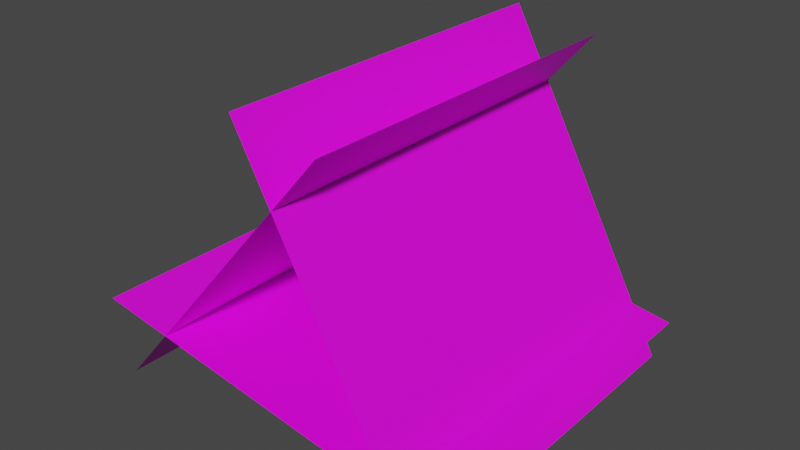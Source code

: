 # Source: Flowers_01.blend  (saved by Blender 2.92.15; exported with 4.5.12 LTS)
import bpy
from mathutils import Matrix  # noqa: F401  (used for matrix-valued properties, if any)

bpy.ops.wm.read_factory_settings(use_empty=True)
scene = bpy.context.scene
scene.name = 'Scene'

# ---- images (referenced by path relative to the original .blend; pixels are not part of the script)
import os
ASSET_DIR = os.environ.get("B2B_ASSET_DIR", "")  # directory of the original .blend (textures are referenced by path, not embedded)
HERE = os.path.dirname(os.path.abspath(__file__))  # packed textures are extracted next to this script under _unpacked/

def load_image(name, relpath, width, height, colorspace="sRGB"):
    """Load a texture the original file referenced (path relative to the .blend, or extracted next to this script)."""
    p = next((c for c in (os.path.join(HERE, relpath), os.path.join(ASSET_DIR, relpath)) if relpath and os.path.exists(c)), "")
    if p:
        img = bpy.data.images.load(p, check_existing=True)
        img.name = name
    else:  # same state as the original file: an image datablock whose file is absent (Cycles renders it pink)
        img = bpy.data.images.new(name, width, height)
        img.source = "FILE"
        img.filepath = "//" + (relpath or name)
    img.colorspace_settings.name = colorspace
    return img
img_grassflower01_tga = load_image('grassFlower01.tga', 'grassFlower01.tga', 1024, 1024, 'sRGB')

# ---- materials (node trees are filled in below, after node groups)
mat_flower = bpy.data.materials.new('Flower')
mat_flower.use_transparent_shadow = False

# ---- material node trees
mat_flower.use_nodes = True; mat_flower.node_tree.nodes.clear()
_N = mat_flower.node_tree.nodes; _L = mat_flower.node_tree.links
n0 = _N.new('ShaderNodeBsdfPrincipled'); n0.name = 'Principled BSDF'; n0.location = (10, 300)
n0.distribution = 'GGX'
n0.subsurface_method = 'BURLEY'
n0.inputs[3].default_value = 1.45
n0.inputs[27].default_value = (0.0, 0.0, 0.0, 1.0)
n0.inputs[28].default_value = 1.0
n1 = _N.new('ShaderNodeTexImage'); n1.name = 'Image Texture'; n1.location = (-337, 252)
n1.image = img_grassflower01_tga
n2 = _N.new('ShaderNodeOutputMaterial'); n2.name = 'Material Output'; n2.location = (743, 296)
n3 = _N.new('ShaderNodeMixShader'); n3.name = 'Mix Shader'; n3.location = (483, 263)
n4 = _N.new('ShaderNodeBsdfTransparent'); n4.name = 'Transparent BSDF'; n4.location = (269, 425)
_L.new(n1.outputs[0], n0.inputs[0])
_L.new(n3.outputs[0], n2.inputs[0])
_L.new(n4.outputs[0], n3.inputs[1])
_L.new(n1.outputs[1], n3.inputs[0])
_L.new(n0.outputs[0], n3.inputs[2])
n2.is_active_output = True

# ---- world
world_world = bpy.data.worlds.new('World'); scene.world = world_world
world_world.use_nodes = True; world_world.node_tree.nodes.clear()
_N = world_world.node_tree.nodes; _L = world_world.node_tree.links
n0 = _N.new('ShaderNodeOutputWorld'); n0.name = 'World Output'; n0.location = (300, 300)
n1 = _N.new('ShaderNodeBackground'); n1.name = 'Background'; n1.location = (10, 300)
n1.inputs[0].default_value = (0.05088, 0.05088, 0.05088, 1.0)
_L.new(n1.outputs[0], n0.inputs[0])
n0.is_active_output = True
world_world.color = (0.05088, 0.05088, 0.05088)
world_world.use_sun_shadow = False
world_world.sun_shadow_jitter_overblur = 0.0

# ---- meshes
me_plane = bpy.data.meshes.new('Plane')
me_plane.from_pydata([(-1.0, -0.04425, -1.297), (1.0, -0.04425, -1.601), (-1.0, 1.956, -1.297), (1.0, 1.956, -1.601), (0.424, 1.956, -0.1548), (-0.8808, 1.956, -1.671), (0.424, -0.04425, -0.1548), (-0.8808, -0.04425, -1.671), (-0.03811, -0.04425, -0.08186), (0.9268, -0.04425, -1.838), (-0.03811, 1.956, -0.08186), (0.9268, 1.956, -1.838)], [], [(0, 1, 3, 2), (7, 6, 4, 5), (8, 9, 11, 10)])
_uv = me_plane.uv_layers.new(name='UVMap')
_uv.uv.foreach_set('vector', [0.0, 0.0, 1.0, 0.0, 1.0, 1.0, 0.0, 1.0, 0.0, 0.0, 1.0, 0.0, 1.0, 1.0, 0.0, 1.0, 0.0, 0.0, 1.0, 0.0, 1.0, 1.0, 0.0, 1.0])
me_plane.materials.append(mat_flower)
me_plane.use_remesh_fix_poles = True
me_plane.use_remesh_preserve_attributes = False
me_plane.use_mirror_vertex_groups = False
me_plane.update()

# ---- objects
ob_flowers_01 = bpy.data.objects.new('Flowers 01', me_plane)

# ---- transforms, parenting, visibility, modifiers, constraints
ob_flowers_01.location = (0.0, 0.0, 1.0)
ob_flowers_01.lineart.crease_threshold = 0.0

# ---- collection membership
scene.collection.objects.link(ob_flowers_01)

# ---- scene / render settings (as saved in the file)
scene.frame_start = 1; scene.frame_end = 250; scene.frame_set(1)
scene.render.engine = 'BLENDER_EEVEE_NEXT'
scene.cycles.use_denoising = False
scene.cycles.samples = 128
scene.cycles.sampling_pattern = 'TABULATED_SOBOL'
scene.cycles.use_adaptive_sampling = False
scene.cycles.use_light_tree = False
scene.view_settings.view_transform = 'Filmic'
bpy.context.view_layer.update()

# ---- added for rendering (the .blend has no active camera and no usable light): camera, sun
cam_auto = bpy.data.cameras.new('AutoCamera')
cam_auto.lens = 50.0
cam_auto.sensor_width = 36.0
cam_auto.clip_end = 1000.0
ob_auto_camera = bpy.data.objects.new('AutoCamera', cam_auto)
scene.collection.objects.link(ob_auto_camera)
ob_auto_camera.location = (3.0801, -2.74037, 2.50438)
ob_auto_camera.rotation_euler = (1.09748, -7.21219e-08, 0.694738)
scene.camera = ob_auto_camera
light_auto_sun = bpy.data.lights.new('AutoSun', 'SUN')
light_auto_sun.energy = 3.0
light_auto_sun.angle = 0.0523599
ob_auto_sun = bpy.data.objects.new('AutoSun', light_auto_sun)
scene.collection.objects.link(ob_auto_sun)
ob_auto_sun.rotation_euler = (0.872665, 0.174533, 0.523599)
bpy.context.view_layer.update()
